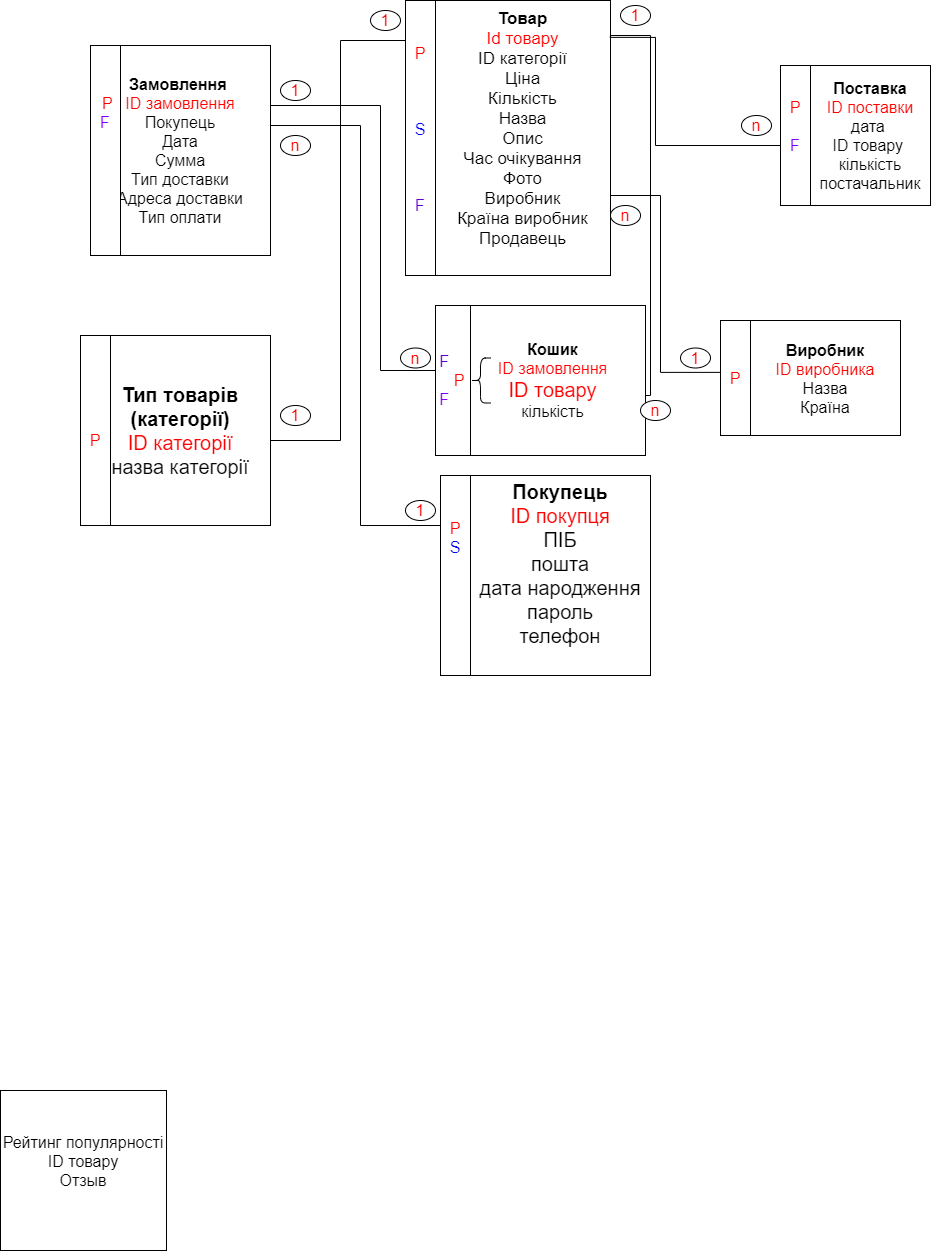

The diagram above was exported from draw.io. Its source (the exported page's mxGraphModel, read from the mxfile embedded in the PNG):
<mxGraphModel dx="1422" dy="1874" grid="1" gridSize="10" guides="1" tooltips="1" connect="1" arrows="1" fold="1" page="1" pageScale="1" pageWidth="827" pageHeight="1169" math="0" shadow="0">
  <root>
    <mxCell id="0" />
    <mxCell id="1" parent="0" />
    <mxCell id="nfq0GBihCLF7P971L36u-2" value="&lt;font style=&quot;font-size: 20px&quot;&gt;&lt;b&gt;Тип товарів&lt;br&gt;(категорії)&lt;/b&gt;&lt;br&gt;&lt;font color=&quot;#ff0000&quot;&gt;ID категорії&lt;/font&gt;&lt;br&gt;назва категорії&lt;br&gt;&lt;/font&gt;" style="rounded=0;whiteSpace=wrap;html=1;" vertex="1" parent="1">
      <mxGeometry x="590" y="125" width="180" height="190" as="geometry" />
    </mxCell>
    <mxCell id="nfq0GBihCLF7P971L36u-3" value="&lt;font style=&quot;font-size: 20px&quot;&gt;&lt;b&gt;Покупець&lt;/b&gt;&lt;br&gt;&lt;font color=&quot;#ff0000&quot;&gt;ID покупця&lt;/font&gt;&lt;br&gt;ПІБ&lt;br&gt;пошта&lt;br&gt;дата народження&lt;br&gt;пароль&lt;br&gt;телефон&lt;br&gt;&lt;br&gt;&lt;/font&gt;" style="rounded=0;whiteSpace=wrap;html=1;" vertex="1" parent="1">
      <mxGeometry x="970" y="265" width="180" height="200" as="geometry" />
    </mxCell>
    <mxCell id="nfq0GBihCLF7P971L36u-15" style="edgeStyle=orthogonalEdgeStyle;rounded=0;orthogonalLoop=1;jettySize=auto;html=1;entryX=-0.011;entryY=0.451;entryDx=0;entryDy=0;entryPerimeter=0;fontSize=16;fontColor=#FF0000;" edge="1" parent="1" source="nfq0GBihCLF7P971L36u-4" target="nfq0GBihCLF7P971L36u-9">
      <mxGeometry relative="1" as="geometry">
        <Array as="points">
          <mxPoint x="1160" y="-15" />
          <mxPoint x="1160" y="162" />
        </Array>
      </mxGeometry>
    </mxCell>
    <mxCell id="nfq0GBihCLF7P971L36u-16" style="edgeStyle=orthogonalEdgeStyle;rounded=0;orthogonalLoop=1;jettySize=auto;html=1;fontSize=16;fontColor=#FF0000;endArrow=none;endFill=0;" edge="1" parent="1" source="nfq0GBihCLF7P971L36u-4">
      <mxGeometry relative="1" as="geometry">
        <mxPoint x="770" y="240" as="targetPoint" />
        <Array as="points">
          <mxPoint x="840" y="-170" />
          <mxPoint x="840" y="230" />
          <mxPoint x="770" y="230" />
        </Array>
      </mxGeometry>
    </mxCell>
    <mxCell id="nfq0GBihCLF7P971L36u-4" value="&lt;font style=&quot;font-size: 17px&quot;&gt;&lt;b&gt;Товар&lt;/b&gt;&lt;br&gt;&lt;font color=&quot;#ff0000&quot;&gt;Id товару&lt;/font&gt;&lt;br&gt;ID категорії&lt;br&gt;Ціна&lt;br&gt;Кількість&lt;br&gt;Назва&lt;br&gt;Опис&lt;br&gt;Час очікування&lt;br&gt;Фото&lt;br&gt;Виробник&lt;br&gt;Країна виробник&lt;br&gt;Продавець&lt;br&gt;&amp;nbsp;&lt;br&gt;&lt;/font&gt;" style="rounded=0;whiteSpace=wrap;html=1;" vertex="1" parent="1">
      <mxGeometry x="935" y="-210" width="175" height="275" as="geometry" />
    </mxCell>
    <mxCell id="nfq0GBihCLF7P971L36u-13" style="edgeStyle=orthogonalEdgeStyle;rounded=0;orthogonalLoop=1;jettySize=auto;html=1;entryX=0;entryY=0.5;entryDx=0;entryDy=0;fontSize=16;fontColor=#FF0000;" edge="1" parent="1" source="nfq0GBihCLF7P971L36u-5" target="nfq0GBihCLF7P971L36u-7">
      <mxGeometry relative="1" as="geometry">
        <Array as="points">
          <mxPoint x="880" y="-105" />
          <mxPoint x="880" y="160" />
          <mxPoint x="965" y="160" />
        </Array>
      </mxGeometry>
    </mxCell>
    <mxCell id="nfq0GBihCLF7P971L36u-17" style="edgeStyle=orthogonalEdgeStyle;rounded=0;orthogonalLoop=1;jettySize=auto;html=1;entryX=0;entryY=0.25;entryDx=0;entryDy=0;fontSize=16;fontColor=#FF0000;" edge="1" parent="1" source="nfq0GBihCLF7P971L36u-5" target="nfq0GBihCLF7P971L36u-3">
      <mxGeometry relative="1" as="geometry">
        <Array as="points">
          <mxPoint x="860" y="-85" />
          <mxPoint x="860" y="315" />
        </Array>
      </mxGeometry>
    </mxCell>
    <mxCell id="nfq0GBihCLF7P971L36u-5" value="&lt;b&gt;Замовлення&lt;/b&gt;&amp;nbsp;&lt;br&gt;&lt;font color=&quot;#ff0000&quot;&gt;ID замовлення&lt;/font&gt;&lt;br&gt;Покупець&lt;br&gt;Дата&lt;br&gt;Сумма&lt;br&gt;Тип доставки&lt;br&gt;Адреса доставки&lt;br&gt;Тип оплати" style="rounded=0;whiteSpace=wrap;html=1;fontSize=16;" vertex="1" parent="1">
      <mxGeometry x="590" y="-165" width="180" height="210" as="geometry" />
    </mxCell>
    <mxCell id="nfq0GBihCLF7P971L36u-6" value="Рейтинг популярності&lt;br&gt;ID товару&lt;br&gt;Отзыв&lt;br&gt;&lt;br&gt;" style="rounded=0;whiteSpace=wrap;html=1;fontSize=16;" vertex="1" parent="1">
      <mxGeometry x="500" y="880" width="166" height="160" as="geometry" />
    </mxCell>
    <mxCell id="nfq0GBihCLF7P971L36u-14" style="edgeStyle=orthogonalEdgeStyle;rounded=0;orthogonalLoop=1;jettySize=auto;html=1;fontSize=16;fontColor=#FF0000;endArrow=none;endFill=0;" edge="1" parent="1" source="nfq0GBihCLF7P971L36u-7">
      <mxGeometry relative="1" as="geometry">
        <mxPoint x="1110" y="-175" as="targetPoint" />
        <Array as="points">
          <mxPoint x="1150" y="185" />
          <mxPoint x="1150" y="-175" />
        </Array>
      </mxGeometry>
    </mxCell>
    <mxCell id="nfq0GBihCLF7P971L36u-7" value="&lt;b&gt;Кошик&lt;/b&gt;&lt;br&gt;&lt;font color=&quot;#ff0000&quot;&gt;ID замовлення&lt;/font&gt;&lt;br&gt;&lt;span style=&quot;font-size: 20px&quot;&gt;&lt;font color=&quot;#ff0000&quot;&gt;ID товару&lt;/font&gt;&lt;br&gt;&lt;/span&gt;кількість" style="rounded=0;whiteSpace=wrap;html=1;fontSize=16;" vertex="1" parent="1">
      <mxGeometry x="960" y="95" width="185" height="150" as="geometry" />
    </mxCell>
    <mxCell id="nfq0GBihCLF7P971L36u-9" value="&lt;b&gt;Виробник&lt;/b&gt;&lt;br&gt;&lt;font color=&quot;#ff0000&quot;&gt;ID виробника&lt;/font&gt;&lt;br&gt;Назва&lt;br&gt;Країна" style="rounded=0;whiteSpace=wrap;html=1;fontSize=16;" vertex="1" parent="1">
      <mxGeometry x="1250" y="110" width="150" height="115" as="geometry" />
    </mxCell>
    <mxCell id="nfq0GBihCLF7P971L36u-18" style="edgeStyle=orthogonalEdgeStyle;rounded=0;orthogonalLoop=1;jettySize=auto;html=1;entryX=0.996;entryY=0.134;entryDx=0;entryDy=0;entryPerimeter=0;fontSize=16;fontColor=#FF0000;endArrow=none;endFill=0;" edge="1" parent="1" source="nfq0GBihCLF7P971L36u-10" target="nfq0GBihCLF7P971L36u-4">
      <mxGeometry relative="1" as="geometry">
        <Array as="points">
          <mxPoint x="1155" y="-65" />
          <mxPoint x="1155" y="-173" />
        </Array>
      </mxGeometry>
    </mxCell>
    <mxCell id="nfq0GBihCLF7P971L36u-10" value="&lt;b&gt;Поставка&lt;/b&gt;&lt;br&gt;&lt;font color=&quot;#ff0000&quot;&gt;ID поставки&lt;/font&gt;&lt;br&gt;дата&amp;nbsp;&lt;br&gt;ID товару&amp;nbsp;&lt;br&gt;кількість&lt;br&gt;постачальник" style="rounded=0;whiteSpace=wrap;html=1;fontSize=16;" vertex="1" parent="1">
      <mxGeometry x="1310" y="-145" width="120" height="140" as="geometry" />
    </mxCell>
    <mxCell id="nfq0GBihCLF7P971L36u-19" value="1" style="ellipse;whiteSpace=wrap;html=1;fontSize=16;fontColor=#FF0000;" vertex="1" parent="1">
      <mxGeometry x="1180" y="137.5" width="30" height="20" as="geometry" />
    </mxCell>
    <mxCell id="nfq0GBihCLF7P971L36u-20" value="n" style="ellipse;whiteSpace=wrap;html=1;fontSize=16;fontColor=#FF0000;" vertex="1" parent="1">
      <mxGeometry x="1110" y="-5" width="30" height="20" as="geometry" />
    </mxCell>
    <mxCell id="nfq0GBihCLF7P971L36u-21" value="1" style="ellipse;whiteSpace=wrap;html=1;fontSize=16;fontColor=#FF0000;" vertex="1" parent="1">
      <mxGeometry x="870" y="-200" width="30" height="20" as="geometry" />
    </mxCell>
    <mxCell id="nfq0GBihCLF7P971L36u-22" value="n" style="ellipse;whiteSpace=wrap;html=1;fontSize=16;fontColor=#FF0000;" vertex="1" parent="1">
      <mxGeometry x="1241" y="-95" width="30" height="20" as="geometry" />
    </mxCell>
    <mxCell id="nfq0GBihCLF7P971L36u-23" value="1" style="ellipse;whiteSpace=wrap;html=1;fontSize=16;fontColor=#FF0000;" vertex="1" parent="1">
      <mxGeometry x="1120" y="-205" width="30" height="20" as="geometry" />
    </mxCell>
    <mxCell id="nfq0GBihCLF7P971L36u-25" value="n" style="ellipse;whiteSpace=wrap;html=1;fontSize=16;fontColor=#FF0000;" vertex="1" parent="1">
      <mxGeometry x="1140" y="190" width="30" height="20" as="geometry" />
    </mxCell>
    <mxCell id="nfq0GBihCLF7P971L36u-26" value="1" style="ellipse;whiteSpace=wrap;html=1;fontSize=16;fontColor=#FF0000;" vertex="1" parent="1">
      <mxGeometry x="780" y="-130" width="30" height="20" as="geometry" />
    </mxCell>
    <mxCell id="nfq0GBihCLF7P971L36u-27" value="n" style="ellipse;whiteSpace=wrap;html=1;fontSize=16;fontColor=#FF0000;" vertex="1" parent="1">
      <mxGeometry x="900" y="137.5" width="30" height="20" as="geometry" />
    </mxCell>
    <mxCell id="nfq0GBihCLF7P971L36u-28" value="1" style="ellipse;whiteSpace=wrap;html=1;fontSize=16;fontColor=#FF0000;" vertex="1" parent="1">
      <mxGeometry x="780" y="195" width="30" height="20" as="geometry" />
    </mxCell>
    <mxCell id="nfq0GBihCLF7P971L36u-29" value="n" style="ellipse;whiteSpace=wrap;html=1;fontSize=16;fontColor=#FF0000;" vertex="1" parent="1">
      <mxGeometry x="780" y="-75" width="30" height="20" as="geometry" />
    </mxCell>
    <mxCell id="nfq0GBihCLF7P971L36u-30" value="1" style="ellipse;whiteSpace=wrap;html=1;fontSize=16;fontColor=#FF0000;" vertex="1" parent="1">
      <mxGeometry x="905" y="290" width="30" height="20" as="geometry" />
    </mxCell>
    <mxCell id="nfq0GBihCLF7P971L36u-48" value="&lt;br&gt;&amp;nbsp;P&lt;br&gt;&lt;font color=&quot;#7f00ff&quot;&gt;F&lt;/font&gt;&lt;br&gt;&lt;br&gt;&lt;br&gt;&amp;nbsp; &amp;nbsp; &amp;nbsp; &amp;nbsp; &amp;nbsp; &amp;nbsp; &amp;nbsp; &amp;nbsp; &amp;nbsp;&amp;nbsp;" style="rounded=0;whiteSpace=wrap;html=1;fontSize=16;fontColor=#FF0000;" vertex="1" parent="1">
      <mxGeometry x="590" y="-165" width="30" height="210" as="geometry" />
    </mxCell>
    <mxCell id="nfq0GBihCLF7P971L36u-50" value="P&lt;br&gt;&lt;br&gt;&lt;br&gt;&lt;br&gt;&lt;font color=&quot;#0000ff&quot;&gt;S&lt;br&gt;&lt;/font&gt;&lt;br&gt;&amp;nbsp;&lt;br&gt;&lt;br&gt;&lt;font color=&quot;#6600cc&quot;&gt;F&lt;br&gt;&lt;/font&gt;&lt;br&gt;" style="rounded=0;whiteSpace=wrap;html=1;fontSize=16;fontColor=#FF0000;" vertex="1" parent="1">
      <mxGeometry x="905" y="-210" width="30" height="275" as="geometry" />
    </mxCell>
    <mxCell id="nfq0GBihCLF7P971L36u-51" value="&lt;br&gt;P" style="rounded=0;whiteSpace=wrap;html=1;fontSize=16;fontColor=#FF0000;align=center;" vertex="1" parent="1">
      <mxGeometry x="580" y="125" width="30" height="190" as="geometry" />
    </mxCell>
    <mxCell id="nfq0GBihCLF7P971L36u-57" value="&lt;font color=&quot;#6600cc&quot;&gt;&amp;nbsp;F&lt;span style=&quot;white-space: pre&quot;&gt;&#09;&lt;/span&gt;&lt;br&gt;&lt;/font&gt;&amp;nbsp; &amp;nbsp;P&lt;br&gt;&lt;font color=&quot;#7f00ff&quot;&gt;&amp;nbsp;F&lt;span style=&quot;white-space: pre&quot;&gt;&#09;&lt;/span&gt;&lt;/font&gt;" style="rounded=0;whiteSpace=wrap;html=1;fontSize=16;fontColor=#FF0000;align=center;" vertex="1" parent="1">
      <mxGeometry x="935" y="95" width="35" height="150" as="geometry" />
    </mxCell>
    <mxCell id="nfq0GBihCLF7P971L36u-58" value="P&lt;br&gt;&lt;font color=&quot;#0000ff&quot;&gt;S&lt;/font&gt;&lt;br&gt;&lt;br&gt;&lt;br&gt;&lt;br&gt;&lt;br&gt;" style="rounded=0;whiteSpace=wrap;html=1;fontSize=16;fontColor=#FF0000;align=center;" vertex="1" parent="1">
      <mxGeometry x="940" y="265" width="30" height="200" as="geometry" />
    </mxCell>
    <mxCell id="nfq0GBihCLF7P971L36u-59" value="P&lt;br&gt;" style="rounded=0;whiteSpace=wrap;html=1;fontSize=16;fontColor=#FF0000;align=center;" vertex="1" parent="1">
      <mxGeometry x="1220" y="110" width="30" height="115" as="geometry" />
    </mxCell>
    <mxCell id="nfq0GBihCLF7P971L36u-60" value="P&lt;br&gt;&lt;br&gt;&lt;font color=&quot;#7f00ff&quot;&gt;F&lt;br&gt;&lt;br&gt;&lt;/font&gt;" style="rounded=0;whiteSpace=wrap;html=1;fontSize=16;fontColor=#FF0000;align=center;" vertex="1" parent="1">
      <mxGeometry x="1280" y="-145" width="30" height="140" as="geometry" />
    </mxCell>
    <mxCell id="nfq0GBihCLF7P971L36u-63" value="" style="shape=curlyBracket;whiteSpace=wrap;html=1;rounded=1;fontSize=16;fontColor=#6600CC;align=center;size=0.5;" vertex="1" parent="1">
      <mxGeometry x="970" y="147.5" width="20" height="45" as="geometry" />
    </mxCell>
  </root>
</mxGraphModel>